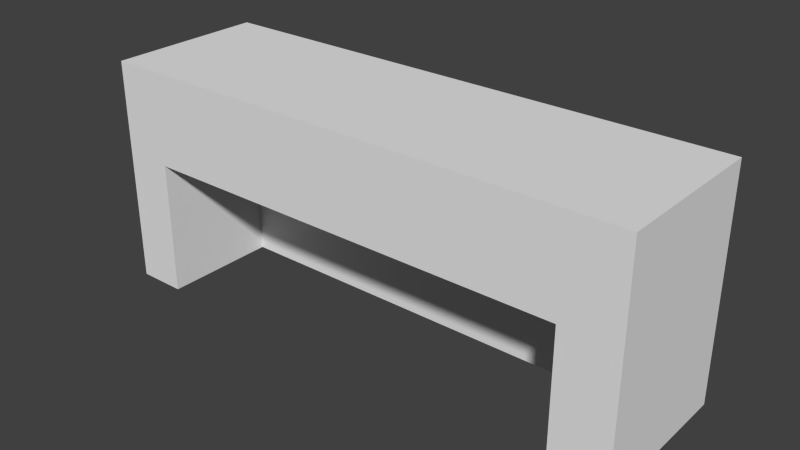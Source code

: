 # Source: room02c_harvester_shovel.blend  (saved by Blender 2.74.0; exported with 4.5.12 LTS)
import bpy
from mathutils import Matrix  # noqa: F401  (used for matrix-valued properties, if any)

bpy.ops.wm.read_factory_settings(use_empty=True)
scene = bpy.context.scene
scene.name = 'Scene'

# ---- collections
col_collection_1 = bpy.data.collections.new('Collection 1'); scene.collection.children.link(col_collection_1)

# ---- world
world_world = bpy.data.worlds.new('World'); scene.world = world_world
world_world.color = (0.05088, 0.05088, 0.05088)
world_world.use_sun_shadow = False
world_world.sun_shadow_jitter_overblur = 0.0
world_world.cycles.sampling_method = 'MANUAL'
world_world.cycles.sample_map_resolution = 256

# ---- meshes
me_cube_009 = bpy.data.meshes.new('Cube.009')
me_cube_009.from_pydata([(3.733, -1.0, 1.139), (3.733, 1.0, -0.4607), (3.733, -1.0, -0.4607), (3.733, 1.0, 1.139), (4.689, -1.0, -0.4607), (4.689, -1.0, 1.139), (4.689, 1.0, -0.4607), (4.689, 1.0, 1.139), (3.733, 1.0, -2.768), (3.733, -1.0, -2.768), (4.689, -1.0, -2.768), (4.689, 1.0, -2.768), (3.733, 1.732, 1.139), (3.733, 1.732, -0.4607), (4.689, 1.732, 1.139), (4.689, 1.732, -0.4607), (4.689, 1.732, -2.768), (3.733, 1.732, -2.768), (-3.733, -1.0, 1.139), (-3.733, 1.0, -0.4607), (-3.733, -1.0, -0.4607), (-3.733, 1.0, 1.139), (-4.574, -1.0, -0.4607), (-4.574, -1.0, 1.139), (-4.574, 1.0, -0.4607), (-4.574, 1.0, 1.139), (-3.733, 1.0, -2.768), (-3.733, -1.0, -2.768), (-4.574, -1.0, -2.768), (-4.574, 1.0, -2.768), (-3.733, 1.732, 1.139), (-3.733, 1.732, -0.4607), (-4.574, 1.732, 1.139), (-4.574, 1.732, -0.4607), (-4.574, 1.732, -2.768), (-3.733, 1.732, -2.768)], [], [(7, 5, 4, 6), (4, 2, 9, 10), (18, 20, 2, 0), (5, 7, 3, 0), (2, 20, 19, 1), (5, 0, 2, 4), (6, 11, 16, 15), (6, 4, 10, 11), (2, 1, 8, 9), (12, 14, 15, 13), (12, 30, 21, 3), (13, 15, 16, 17), (7, 6, 15, 14), (3, 7, 14, 12), (25, 24, 22, 23), (13, 31, 30, 12), (22, 28, 27, 20), (17, 35, 31, 13), (23, 18, 21, 25), (8, 1, 19, 26), (23, 22, 20, 18), (24, 33, 34, 29), (24, 29, 28, 22), (20, 27, 26, 19), (30, 31, 33, 32), (31, 35, 34, 33), (25, 32, 33, 24), (21, 30, 32, 25), (18, 0, 3, 21)])
_uv = me_cube_009.uv_layers.new(name='UVMap')
_uv.uv.foreach_set('vector', [0.3526, 0.8869, 0.2036, 0.8869, 0.2036, 0.7798, 0.3526, 0.7798, 0.4912, 0.0, 0.4912, 0.05631, 0.3052, 0.05631, 0.3052, 3.193e-08, 0.6104, 0.5563, 0.4912, 0.5563, 0.4912, 0.05631, 0.6104, 0.05631, 0.814, 0.6126, 0.665, 0.6126, 0.665, 0.5563, 0.814, 0.5563, 0.963, 0.5, 0.963, 1.0, 0.814, 1.0, 0.814, 0.5, 0.6104, 0.0, 0.6104, 0.05631, 0.4912, 0.05631, 0.4912, 0.0, 0.3526, 0.7798, 0.3526, 0.6126, 0.4072, 0.6126, 0.4072, 0.7798, 0.3526, 0.7798, 0.2036, 0.7798, 0.2036, 0.6126, 0.3526, 0.6126, 0.4072, 0.6126, 0.5562, 0.6126, 0.5562, 0.7798, 0.4072, 0.7798, 8.882e-09, 0.05631, 0.0, 3.193e-08, 0.1192, 3.193e-08, 0.1192, 0.05631, 0.6104, 0.5563, 0.6104, 0.05631, 0.665, 0.05631, 0.665, 0.5563, 0.1192, 0.05631, 0.1192, 3.193e-08, 0.3052, 0.0, 0.3052, 0.05631, 0.3526, 0.8869, 0.3526, 0.7798, 0.4072, 0.7798, 0.4072, 0.8869, 0.665, 0.5563, 0.665, 0.6126, 0.6104, 0.6126, 0.6104, 0.5563, 0.149, 0.6126, 0.149, 0.7198, 1.776e-08, 0.7198, 0.0, 0.6126, 0.1192, 0.05631, 0.1192, 0.5563, 1.066e-07, 0.5563, 8.882e-09, 0.05631, 0.4912, 0.6126, 0.3052, 0.6126, 0.3052, 0.5563, 0.4912, 0.5563, 0.3052, 0.05631, 0.3052, 0.5563, 0.1192, 0.5563, 0.1192, 0.05631, 0.814, 0.0, 0.814, 0.05631, 0.665, 0.05631, 0.665, 0.0, 1.0, 0.5, 0.814, 0.5, 0.814, 1.597e-08, 1.0, 0.0, 0.6104, 0.6126, 0.4912, 0.6126, 0.4912, 0.5563, 0.6104, 0.5563, 0.149, 0.7198, 0.2036, 0.7198, 0.2036, 0.8869, 0.149, 0.8869, 0.149, 0.7198, 0.149, 0.8869, 5.329e-08, 0.8869, 1.776e-08, 0.7198, 0.5562, 0.7798, 0.5562, 0.6126, 0.7052, 0.6126, 0.7052, 0.7798, 1.066e-07, 0.5563, 0.1192, 0.5563, 0.1192, 0.6126, 1.155e-07, 0.6126, 0.1192, 0.5563, 0.3052, 0.5563, 0.3052, 0.6126, 0.1192, 0.6126, 0.149, 0.6126, 0.2036, 0.6126, 0.2036, 0.7198, 0.149, 0.7198, 0.665, 0.05631, 0.6104, 0.05631, 0.6104, 0.0, 0.665, 0.0, 0.814, 0.05631, 0.814, 0.5563, 0.665, 0.5563, 0.665, 0.05631])
me_cube_009.use_remesh_preserve_volume = False
me_cube_009.use_remesh_preserve_attributes = False
me_cube_009.use_mirror_vertex_groups = False
me_cube_009.update()

# ---- objects
ob_crystal_harvester_shovel = bpy.data.objects.new('crystal_harvester_shovel', me_cube_009)

# ---- transforms, parenting, visibility, modifiers, constraints
ob_crystal_harvester_shovel.location = (-101.2, -96.32, -9.196)
ob_crystal_harvester_shovel.lineart.crease_threshold = 0.0

# ---- collection membership
col_collection_1.objects.link(ob_crystal_harvester_shovel)

# ---- scene / render settings (as saved in the file)
scene.frame_start = 1; scene.frame_end = 101; scene.frame_set(42)
scene.render.engine = 'BLENDER_EEVEE_NEXT'
scene.render.resolution_percentage = 50
scene.render.dither_intensity = 0.0
scene.cycles.use_denoising = False
scene.cycles.samples = 10
scene.cycles.sampling_pattern = 'TABULATED_SOBOL'
scene.cycles.light_sampling_threshold = 0.0
scene.cycles.use_adaptive_sampling = False
scene.cycles.use_light_tree = False
scene.cycles.blur_glossy = 0.0
scene.cycles.pixel_filter_type = 'GAUSSIAN'
scene.cycles.sample_clamp_indirect = 0.0
scene.view_settings.view_transform = 'Standard'
bpy.context.view_layer.update()

# ---- added for rendering (the .blend has no active camera and no usable light): camera, sun
cam_auto = bpy.data.cameras.new('AutoCamera')
cam_auto.lens = 50.0
cam_auto.sensor_width = 36.0
cam_auto.clip_end = 1000.0
ob_auto_camera = bpy.data.objects.new('AutoCamera', cam_auto)
scene.collection.objects.link(ob_auto_camera)
ob_auto_camera.location = (-91.4744, -107.523, -2.29984)
ob_auto_camera.rotation_euler = (1.09748, -7.21219e-08, 0.694738)
scene.camera = ob_auto_camera
light_auto_sun = bpy.data.lights.new('AutoSun', 'SUN')
light_auto_sun.energy = 3.0
light_auto_sun.angle = 0.0523599
ob_auto_sun = bpy.data.objects.new('AutoSun', light_auto_sun)
scene.collection.objects.link(ob_auto_sun)
ob_auto_sun.rotation_euler = (0.872665, 0.174533, 0.523599)
bpy.context.view_layer.update()
